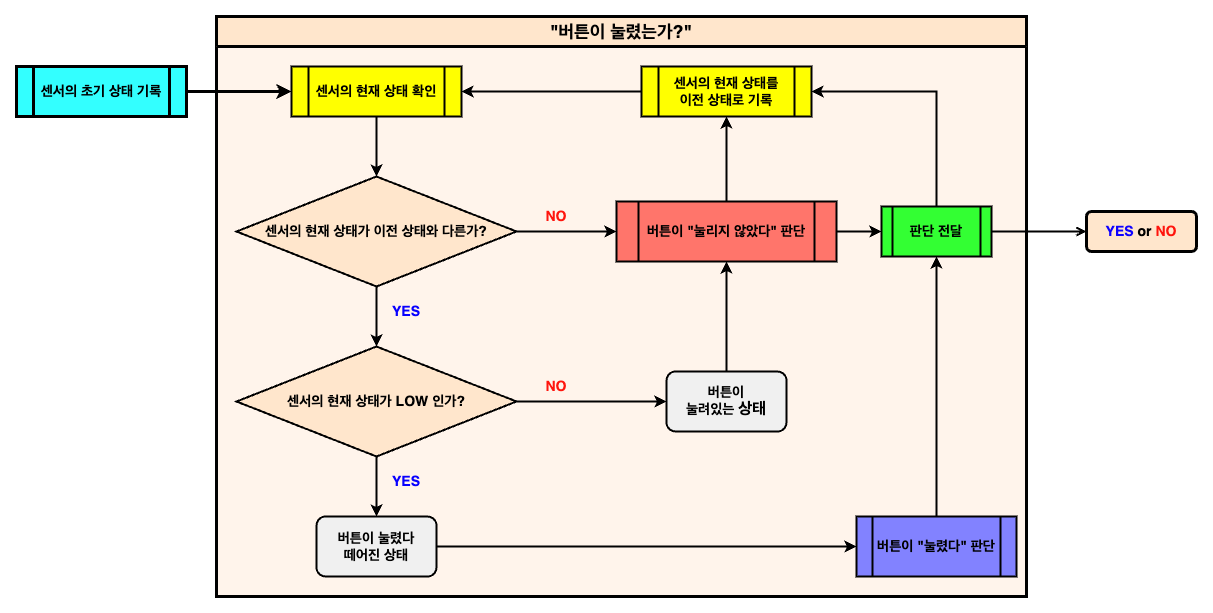

The diagram above was exported from draw.io. Its source (the exported page's mxGraphModel, read from the mxfile embedded in the PNG):
<mxGraphModel dx="978" dy="743" grid="1" gridSize="10" guides="1" tooltips="1" connect="1" arrows="1" fold="1" page="1" pageScale="1" pageWidth="1169" pageHeight="827" math="0" shadow="0">
  <root>
    <mxCell id="0" />
    <mxCell id="1" parent="0" />
    <mxCell id="IVEDzNWN9_LBsxmFlxbx-36" value="&lt;font style=&quot;font-size: 18px;&quot;&gt;&quot;버튼이 눌렸는가?&quot;&lt;/font&gt;" style="swimlane;whiteSpace=wrap;html=1;startSize=30;fillColor=#ffe6cc;swimlaneFillColor=#FFF4EB;strokeWidth=3;strokeColor=#000000;" parent="1" vertex="1">
      <mxGeometry x="280" y="70" width="810" height="580" as="geometry" />
    </mxCell>
    <mxCell id="IVEDzNWN9_LBsxmFlxbx-22" value="&lt;font color=&quot;#ff150d&quot; style=&quot;font-size: 14px;&quot;&gt;&lt;b&gt;NO&lt;/b&gt;&lt;/font&gt;" style="text;html=1;strokeColor=none;fillColor=none;align=center;verticalAlign=middle;whiteSpace=wrap;rounded=0;" parent="IVEDzNWN9_LBsxmFlxbx-36" vertex="1">
      <mxGeometry x="310" y="185" width="60" height="30" as="geometry" />
    </mxCell>
    <mxCell id="IVEDzNWN9_LBsxmFlxbx-25" value="&lt;font color=&quot;#ff150d&quot; style=&quot;font-size: 14px;&quot;&gt;&lt;b&gt;NO&lt;/b&gt;&lt;/font&gt;" style="text;html=1;strokeColor=none;fillColor=none;align=center;verticalAlign=middle;whiteSpace=wrap;rounded=0;" parent="IVEDzNWN9_LBsxmFlxbx-36" vertex="1">
      <mxGeometry x="310" y="355" width="60" height="30" as="geometry" />
    </mxCell>
    <mxCell id="IVEDzNWN9_LBsxmFlxbx-42" value="&lt;font style=&quot;font-size: 14px;&quot;&gt;&lt;b&gt;판단 전달&lt;/b&gt;&lt;/font&gt;" style="shape=process;whiteSpace=wrap;html=1;backgroundOutline=1;strokeWidth=2;fillColor=#33FF33;" parent="IVEDzNWN9_LBsxmFlxbx-36" vertex="1">
      <mxGeometry x="665" y="190" width="110" height="50" as="geometry" />
    </mxCell>
    <mxCell id="IVEDzNWN9_LBsxmFlxbx-8" value="" style="edgeStyle=orthogonalEdgeStyle;rounded=0;orthogonalLoop=1;jettySize=auto;html=1;strokeWidth=3;" parent="1" source="IVEDzNWN9_LBsxmFlxbx-1" target="IVEDzNWN9_LBsxmFlxbx-3" edge="1">
      <mxGeometry relative="1" as="geometry" />
    </mxCell>
    <mxCell id="IVEDzNWN9_LBsxmFlxbx-1" value="&lt;font style=&quot;font-size: 14px;&quot;&gt;&lt;b&gt;센서의 초기 상태 기록&lt;/b&gt;&lt;/font&gt;" style="shape=process;whiteSpace=wrap;html=1;backgroundOutline=1;fillColor=#33FFFF;strokeWidth=3;" parent="1" vertex="1">
      <mxGeometry x="80" y="120" width="170" height="50" as="geometry" />
    </mxCell>
    <mxCell id="IVEDzNWN9_LBsxmFlxbx-9" value="" style="edgeStyle=orthogonalEdgeStyle;rounded=0;orthogonalLoop=1;jettySize=auto;html=1;strokeWidth=2;" parent="1" source="IVEDzNWN9_LBsxmFlxbx-3" target="IVEDzNWN9_LBsxmFlxbx-4" edge="1">
      <mxGeometry relative="1" as="geometry" />
    </mxCell>
    <mxCell id="IVEDzNWN9_LBsxmFlxbx-3" value="&lt;font style=&quot;font-size: 14px;&quot;&gt;&lt;b&gt;센서의 현재 상태 확인&lt;/b&gt;&lt;/font&gt;" style="shape=process;whiteSpace=wrap;html=1;backgroundOutline=1;strokeWidth=2;fillColor=#FFFF00;" parent="1" vertex="1">
      <mxGeometry x="355" y="120" width="170" height="50" as="geometry" />
    </mxCell>
    <mxCell id="IVEDzNWN9_LBsxmFlxbx-10" value="" style="edgeStyle=orthogonalEdgeStyle;rounded=0;orthogonalLoop=1;jettySize=auto;html=1;strokeWidth=2;" parent="1" source="IVEDzNWN9_LBsxmFlxbx-4" target="IVEDzNWN9_LBsxmFlxbx-7" edge="1">
      <mxGeometry relative="1" as="geometry" />
    </mxCell>
    <mxCell id="IVEDzNWN9_LBsxmFlxbx-34" value="" style="edgeStyle=orthogonalEdgeStyle;rounded=0;orthogonalLoop=1;jettySize=auto;html=1;strokeWidth=2;" parent="1" source="IVEDzNWN9_LBsxmFlxbx-4" target="IVEDzNWN9_LBsxmFlxbx-32" edge="1">
      <mxGeometry relative="1" as="geometry" />
    </mxCell>
    <mxCell id="IVEDzNWN9_LBsxmFlxbx-4" value="&lt;font style=&quot;font-size: 14px;&quot;&gt;&lt;b&gt;센서의 현재 상태가 이전 상태와 다른가?&lt;/b&gt;&lt;/font&gt;" style="rhombus;whiteSpace=wrap;html=1;fillColor=#ffe6cc;strokeColor=#000000;strokeWidth=2;" parent="1" vertex="1">
      <mxGeometry x="300" y="230" width="280" height="110" as="geometry" />
    </mxCell>
    <mxCell id="IVEDzNWN9_LBsxmFlxbx-21" value="" style="edgeStyle=orthogonalEdgeStyle;rounded=0;orthogonalLoop=1;jettySize=auto;html=1;strokeWidth=2;" parent="1" source="IVEDzNWN9_LBsxmFlxbx-5" target="IVEDzNWN9_LBsxmFlxbx-3" edge="1">
      <mxGeometry relative="1" as="geometry" />
    </mxCell>
    <mxCell id="IVEDzNWN9_LBsxmFlxbx-5" value="&lt;font style=&quot;font-size: 14px;&quot;&gt;&lt;b&gt;센서의 현재 상태를&lt;br&gt;이전 상태로 기록&lt;br&gt;&lt;/b&gt;&lt;/font&gt;" style="shape=process;whiteSpace=wrap;html=1;backgroundOutline=1;strokeWidth=2;fillColor=#FFFF00;strokeColor=#000000;" parent="1" vertex="1">
      <mxGeometry x="705" y="120" width="170" height="50" as="geometry" />
    </mxCell>
    <mxCell id="IVEDzNWN9_LBsxmFlxbx-24" value="" style="edgeStyle=orthogonalEdgeStyle;rounded=0;orthogonalLoop=1;jettySize=auto;html=1;strokeWidth=2;" parent="1" source="IVEDzNWN9_LBsxmFlxbx-7" target="IVEDzNWN9_LBsxmFlxbx-16" edge="1">
      <mxGeometry relative="1" as="geometry" />
    </mxCell>
    <mxCell id="IVEDzNWN9_LBsxmFlxbx-26" value="" style="edgeStyle=orthogonalEdgeStyle;rounded=0;orthogonalLoop=1;jettySize=auto;html=1;strokeWidth=2;" parent="1" source="IVEDzNWN9_LBsxmFlxbx-7" target="IVEDzNWN9_LBsxmFlxbx-12" edge="1">
      <mxGeometry relative="1" as="geometry" />
    </mxCell>
    <mxCell id="IVEDzNWN9_LBsxmFlxbx-7" value="&lt;span style=&quot;font-size: 14px;&quot;&gt;&lt;b&gt;센서의 현재 상태가 LOW 인가?&lt;/b&gt;&lt;/span&gt;" style="rhombus;whiteSpace=wrap;html=1;fillColor=#ffe6cc;strokeColor=#000000;strokeWidth=2;" parent="1" vertex="1">
      <mxGeometry x="300" y="400" width="280" height="110" as="geometry" />
    </mxCell>
    <mxCell id="IVEDzNWN9_LBsxmFlxbx-18" value="" style="edgeStyle=orthogonalEdgeStyle;rounded=0;orthogonalLoop=1;jettySize=auto;html=1;strokeWidth=2;" parent="1" source="IVEDzNWN9_LBsxmFlxbx-12" target="IVEDzNWN9_LBsxmFlxbx-15" edge="1">
      <mxGeometry relative="1" as="geometry" />
    </mxCell>
    <mxCell id="IVEDzNWN9_LBsxmFlxbx-12" value="&lt;font style=&quot;font-size: 14px;&quot;&gt;&lt;b&gt;버튼이 눌렸다 &lt;br&gt;떼어진 상태&lt;/b&gt;&lt;/font&gt;" style="rounded=1;whiteSpace=wrap;html=1;strokeWidth=2;fillColor=#F0F0F0;" parent="1" vertex="1">
      <mxGeometry x="380" y="570" width="120" height="60" as="geometry" />
    </mxCell>
    <mxCell id="IVEDzNWN9_LBsxmFlxbx-44" style="edgeStyle=orthogonalEdgeStyle;rounded=0;orthogonalLoop=1;jettySize=auto;html=1;strokeWidth=2;" parent="1" source="IVEDzNWN9_LBsxmFlxbx-15" target="IVEDzNWN9_LBsxmFlxbx-42" edge="1">
      <mxGeometry relative="1" as="geometry" />
    </mxCell>
    <mxCell id="IVEDzNWN9_LBsxmFlxbx-15" value="&lt;b&gt;&lt;font style=&quot;font-size: 14px;&quot;&gt;버튼이 &quot;눌렸다&quot; 판단&lt;/font&gt;&lt;/b&gt;" style="shape=process;whiteSpace=wrap;html=1;backgroundOutline=1;fillColor=#8282FF;strokeWidth=2;" parent="1" vertex="1">
      <mxGeometry x="920" y="570" width="160" height="60" as="geometry" />
    </mxCell>
    <mxCell id="IVEDzNWN9_LBsxmFlxbx-35" value="" style="edgeStyle=orthogonalEdgeStyle;rounded=0;orthogonalLoop=1;jettySize=auto;html=1;strokeWidth=2;" parent="1" source="IVEDzNWN9_LBsxmFlxbx-16" target="IVEDzNWN9_LBsxmFlxbx-32" edge="1">
      <mxGeometry relative="1" as="geometry" />
    </mxCell>
    <mxCell id="IVEDzNWN9_LBsxmFlxbx-16" value="&lt;span style=&quot;font-weight: bold; font-size: 14px;&quot;&gt;버튼이 &lt;/span&gt;&lt;br&gt;&lt;b&gt;&lt;font style=&quot;font-size: 14px;&quot;&gt;눌려있는&amp;nbsp;&lt;/font&gt;&lt;font size=&quot;3&quot;&gt;상태&lt;/font&gt;&lt;/b&gt;" style="rounded=1;whiteSpace=wrap;html=1;strokeWidth=2;fillColor=#F0F0F0;" parent="1" vertex="1">
      <mxGeometry x="730" y="425" width="120" height="60" as="geometry" />
    </mxCell>
    <mxCell id="IVEDzNWN9_LBsxmFlxbx-27" value="&lt;font color=&quot;#0800ff&quot; style=&quot;font-size: 14px;&quot;&gt;&lt;b&gt;YES&lt;/b&gt;&lt;/font&gt;" style="text;html=1;strokeColor=none;fillColor=none;align=center;verticalAlign=middle;whiteSpace=wrap;rounded=0;" parent="1" vertex="1">
      <mxGeometry x="440" y="350" width="60" height="30" as="geometry" />
    </mxCell>
    <mxCell id="IVEDzNWN9_LBsxmFlxbx-29" value="&lt;font color=&quot;#0800ff&quot; style=&quot;font-size: 14px;&quot;&gt;&lt;b&gt;YES&lt;/b&gt;&lt;/font&gt;" style="text;html=1;strokeColor=none;fillColor=none;align=center;verticalAlign=middle;whiteSpace=wrap;rounded=0;" parent="1" vertex="1">
      <mxGeometry x="440" y="520" width="60" height="30" as="geometry" />
    </mxCell>
    <mxCell id="IVEDzNWN9_LBsxmFlxbx-37" value="" style="edgeStyle=orthogonalEdgeStyle;rounded=0;orthogonalLoop=1;jettySize=auto;html=1;strokeWidth=2;" parent="1" source="IVEDzNWN9_LBsxmFlxbx-32" target="IVEDzNWN9_LBsxmFlxbx-5" edge="1">
      <mxGeometry relative="1" as="geometry" />
    </mxCell>
    <mxCell id="IVEDzNWN9_LBsxmFlxbx-43" value="" style="edgeStyle=orthogonalEdgeStyle;rounded=0;orthogonalLoop=1;jettySize=auto;html=1;strokeWidth=2;" parent="1" source="IVEDzNWN9_LBsxmFlxbx-32" target="IVEDzNWN9_LBsxmFlxbx-42" edge="1">
      <mxGeometry relative="1" as="geometry" />
    </mxCell>
    <mxCell id="IVEDzNWN9_LBsxmFlxbx-32" value="&lt;b&gt;&lt;font style=&quot;font-size: 14px;&quot;&gt;버튼이 &quot;눌리지 않았다&quot; 판단&lt;/font&gt;&lt;/b&gt;" style="shape=process;whiteSpace=wrap;html=1;backgroundOutline=1;fillColor=#FF756B;strokeWidth=2;" parent="1" vertex="1">
      <mxGeometry x="680" y="255" width="220" height="60" as="geometry" />
    </mxCell>
    <mxCell id="IVEDzNWN9_LBsxmFlxbx-45" style="edgeStyle=orthogonalEdgeStyle;rounded=0;orthogonalLoop=1;jettySize=auto;html=1;entryX=1;entryY=0.5;entryDx=0;entryDy=0;strokeWidth=2;" parent="1" source="IVEDzNWN9_LBsxmFlxbx-42" target="IVEDzNWN9_LBsxmFlxbx-5" edge="1">
      <mxGeometry relative="1" as="geometry">
        <Array as="points">
          <mxPoint x="1000" y="145" />
        </Array>
      </mxGeometry>
    </mxCell>
    <mxCell id="IVEDzNWN9_LBsxmFlxbx-46" value="&lt;font style=&quot;font-size: 14px;&quot;&gt;&lt;b&gt;&lt;font color=&quot;#0f02ff&quot;&gt;YES&lt;/font&gt; or &lt;font color=&quot;#ff150d&quot;&gt;NO&lt;/font&gt;&lt;/b&gt;&lt;/font&gt;" style="html=1;rounded=1;absoluteArcSize=1;arcSize=10;whiteSpace=wrap;strokeWidth=3;fillColor=#ffe6cc;strokeColor=#000000;" parent="1" vertex="1">
      <mxGeometry x="1150" y="265" width="110" height="40" as="geometry" />
    </mxCell>
    <mxCell id="IVEDzNWN9_LBsxmFlxbx-47" value="" style="endArrow=open;html=1;rounded=0;align=center;verticalAlign=top;endFill=0;labelBackgroundColor=none;endSize=6;exitX=1;exitY=0.5;exitDx=0;exitDy=0;strokeWidth=2;" parent="1" source="IVEDzNWN9_LBsxmFlxbx-42" target="IVEDzNWN9_LBsxmFlxbx-46" edge="1">
      <mxGeometry relative="1" as="geometry">
        <mxPoint x="1070" y="285" as="sourcePoint" />
      </mxGeometry>
    </mxCell>
  </root>
</mxGraphModel>